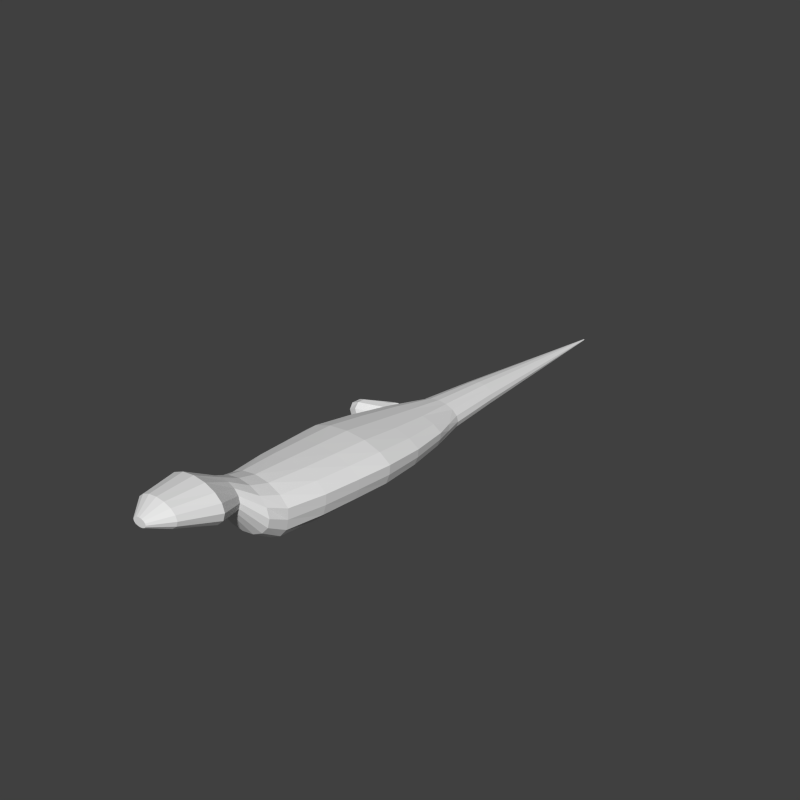 # Source: beardedDragon_model.blend  (saved by Blender 2.63.0; exported with 4.5.12 LTS)
import bpy
from mathutils import Matrix  # noqa: F401  (used for matrix-valued properties, if any)

bpy.ops.wm.read_factory_settings(use_empty=True)
scene = bpy.context.scene
scene.name = 'Scene'

# ---- collections
col_collection_1 = bpy.data.collections.new('Collection 1'); scene.collection.children.link(col_collection_1)

# ---- world
world_world = bpy.data.worlds.new('World'); scene.world = world_world
world_world.color = (0.05088, 0.05088, 0.05088)
world_world.use_sun_shadow = False
world_world.sun_shadow_jitter_overblur = 0.0
world_world.cycles.sampling_method = 'MANUAL'
world_world.cycles.sample_map_resolution = 256
world_world.light_settings.distance = 20.0

# ---- meshes
me_cylinder = bpy.data.meshes.new('Cylinder')
me_cylinder.from_pydata([(-2.616, 1.404, 1.11), (-2.233, 1.297, 1.11), (-1.909, 0.993, 1.11), (-1.692, 0.5374, 1.11), (-3.472, 0.5374, 1.11), (-3.323, 0.993, 1.11), (-2.999, 1.297, 1.11), (-2.396, 1.906, 0.4641), (-1.933, 1.761, 0.4641), (-1.541, 1.348, 0.4641), (-1.278, 0.7294, 0.4641), (-3.514, 0.7294, 0.4641), (-3.252, 1.348, 0.4641), (-2.859, 1.761, 0.4641), (-1.568, 3.836, -0.8153), (-0.7765, 3.91, -0.8153), (-0.1057, 2.992, -0.8153), (0.3426, 1.619, -0.8153), (-3.478, 1.468, -0.8153), (-3.229, 2.712, -0.8153), (-2.359, 3.544, -0.8153), (-1.29, 2.79, -1.888), (-0.4252, 2.844, -1.888), (0.3078, 2.176, -1.888), (0.7976, 1.178, -1.888), (-3.377, 1.068, -1.888), (-3.086, 1.973, -1.888), (-2.155, 2.577, -1.888), (0.7993, 1.564, -2.233), (1.264, 1.445, -2.231), (1.657, 1.106, -2.23), (1.92, 0.5983, -2.229), (-0.3218, 0.5983, -2.237), (-0.05876, 1.106, -2.236), (0.3349, 1.445, -2.235), (1.924, 0.5645, -3.013), (2.049, 0.5215, -3.013), (2.155, 0.3992, -3.012), (2.225, 0.216, -3.012), (2.225, -0.216, -3.012), (2.155, -0.3992, -3.012), (2.049, -0.5216, -3.013), (1.924, -0.5645, -3.013), (1.799, -0.5216, -3.014), (1.694, -0.3992, -3.015), (1.623, -0.216, -3.015), (1.623, 0.216, -3.015), (1.694, 0.3992, -3.015), (1.799, 0.5215, -3.014), (0.9034, 2.39, -2.494), (0.03125, 0.9901, -2.494), (3.009, 0.9901, -2.491), (1.52, 2.587, -2.493), (2.137, 2.39, -2.492), (0.3806, 1.83, -2.494), (2.66, 1.83, -2.492), (1.09, 0.6712, -2.847), (2.928, 0.6712, -2.845), (2.39, 1.62, -2.846), (1.306, 1.24, -2.847), (2.712, 1.24, -2.845), (1.628, 1.62, -2.847), (2.009, 1.754, -2.846), (-2.015, 1.831, -2.062), (0.1182, 2.392, -2.06), (0.7533, 1.831, -2.059), (-1.38, 2.392, -2.061), (-2.44, 0.9908, -2.063), (1.178, 0.9908, -2.059), (-0.631, 2.589, -2.061), (0.17, 2.601, -1.531), (0.03216, 2.815, -1.173), (-2.223, 3.081, -1.531), (-2.291, 3.334, -1.173), (-3.445, 1.381, -1.173), (-3.411, 1.276, -1.531), (0.4943, 1.523, -1.173), (0.6459, 1.408, -1.531), (-1.383, 3.335, -1.531), (-1.475, 3.608, -1.173), (-0.6594, 3.678, -1.173), (-0.5423, 3.399, -1.531), (-3.181, 2.551, -1.173), (-3.134, 2.358, -1.531), (-0.584, 2.754, -0.3888), (-1.062, 2.233, 0.03768), (-2.526, 3.262, -0.3888), (-2.713, 2.534, 0.0908), (-3.502, 1.095, 0.03768), (-3.49, 1.351, -0.3888), (-0.7381, 1.208, 0.03768), (-0.1978, 1.491, -0.3888), (-1.844, 3.53, -0.3888), (-2.151, 2.753, 0.08617), (-1.548, 2.917, 0.03768), (-1.162, 3.599, -0.3888), (-3.377, 2.024, 0.03768), (-3.303, 2.496, -0.3888), (-2.616, -1.404, 1.11), (-3.44, -0.04673, 3.11), (-2.233, -1.297, 1.11), (-3.422, -0.04318, 3.11), (-1.909, -0.993, 1.11), (-3.407, -0.03305, 3.11), (-1.692, -0.5374, 1.11), (-3.397, -0.01789, 3.11), (-1.616, -6.576e-06, 1.11), (-3.393, -6.938e-06, 3.11), (-3.397, 0.01787, 3.11), (-3.407, 0.03303, 3.11), (-3.422, 0.04316, 3.11), (-3.44, 0.04672, 3.11), (-3.458, 0.04316, 3.11), (-3.473, 0.03303, 3.11), (-3.483, 0.01787, 3.11), (-3.48, -7.375e-06, 1.11), (-3.487, -6.98e-06, 3.11), (-3.472, -0.5374, 1.11), (-3.483, -0.01789, 3.11), (-3.323, -0.993, 1.11), (-3.473, -0.03305, 3.11), (-2.999, -1.297, 1.11), (-3.458, -0.04318, 3.11), (-2.396, -1.906, 0.4641), (-1.933, -1.761, 0.4641), (-1.541, -1.348, 0.4641), (-1.278, -0.7294, 0.4641), (-1.186, -6.084e-06, 0.4641), (-3.47, -8.094e-06, 0.4641), (-3.446, -0.7294, 0.4641), (-3.252, -1.348, 0.4641), (-2.859, -1.761, 0.4641), (-1.568, -3.836, -0.8153), (-0.7765, -3.91, -0.8153), (-0.1057, -2.992, -0.8153), (0.3426, -1.619, -0.8153), (0.5, -6.355e-08, -0.8153), (-3.5, -3.875e-06, -0.8153), (-3.478, -1.468, -0.8153), (-3.03, -2.712, -0.8153), (-2.359, -3.544, -0.8153), (-1.29, -2.79, -1.888), (-0.4252, -2.844, -1.888), (0.3078, -2.176, -1.888), (0.7976, -1.178, -1.888), (0.9696, 7.008e-07, -1.888), (-3.414, -3.573e-06, -1.888), (-3.377, -1.068, -1.888), (-2.888, -1.973, -1.888), (-2.155, -2.577, -1.888), (0.7993, -1.564, -2.233), (1.264, -1.445, -2.231), (1.657, -1.106, -2.23), (1.92, -0.5983, -2.229), (2.013, 1.362e-06, -2.228), (-0.4142, -8.087e-07, -2.238), (-0.3218, -0.5983, -2.237), (-0.05876, -1.106, -2.236), (0.3349, -1.445, -2.235), (2.25, 2.352e-06, -3.012), (1.598, 1.734e-06, -3.015), (0.9034, -2.39, -2.494), (0.03125, -0.9901, -2.494), (3.009, -0.9901, -2.491), (1.52, -2.587, -2.493), (2.137, -2.39, -2.492), (0.3806, -1.83, -2.494), (3.132, 1.16e-06, -2.491), (-0.09143, -1.887e-06, -2.495), (2.66, -1.83, -2.492), (1.09, -0.6712, -2.847), (2.928, -0.6712, -2.845), (2.39, -1.62, -2.846), (1.306, -1.24, -2.847), (3.003, 1.965e-06, -2.845), (1.014, 3.141e-08, -2.848), (2.712, -1.24, -2.845), (1.628, -1.62, -2.847), (2.009, -1.754, -2.846), (-2.015, -1.831, -2.062), (1.327, 7.94e-07, -2.058), (0.1182, -2.392, -2.06), (-2.589, -2.738e-06, -2.063), (0.7533, -1.831, -2.059), (-1.38, -2.392, -2.061), (-2.44, -0.9908, -2.063), (1.178, -0.9908, -2.059), (-0.631, -2.589, -2.061), (-3.442, -3.967e-06, -1.531), (-3.471, -3.946e-06, -1.173), (0.17, -2.601, -1.531), (0.03216, -2.815, -1.173), (-2.223, -3.081, -1.531), (-2.291, -3.334, -1.173), (-3.445, -1.381, -1.173), (-3.411, -1.276, -1.531), (0.4943, -1.523, -1.173), (0.6459, -1.408, -1.531), (-1.383, -3.335, -1.531), (-1.475, -3.608, -1.173), (-0.6594, -3.678, -1.173), (-0.5423, -3.399, -1.531), (-2.982, -2.551, -1.173), (-2.935, -2.358, -1.531), (0.6565, 2.477e-07, -1.173), (0.8131, 5.661e-07, -1.531), (-0.584, -2.754, -0.3888), (-1.062, -2.233, 0.03768), (-2.526, -3.262, -0.3888), (-2.693, -2.644, 0.03768), (-3.502, -1.095, 0.03768), (-3.49, -1.351, -0.3888), (-0.7381, -1.208, 0.03768), (-0.1978, -1.491, -0.3888), (-1.844, -3.53, -0.3888), (-2.12, -2.862, 0.03768), (-1.548, -2.917, 0.03768), (-1.162, -3.599, -0.3888), (-3.178, -2.024, 0.03768), (-3.104, -2.496, -0.3888), (-0.6242, -4.623e-06, 0.03768), (-0.06212, -2.181e-06, -0.3888), (-3.48, -6.948e-06, 0.03768), (-3.49, -5.56e-06, -0.3888), (-2.364, 2.018, 0.4141), (-2.251, 4.718, 0.1108), (-2.838, 1.872, 0.4105), (-1.818, 4.804, 0.1217), (-2.316, 4.591, -0.05903), (-1.824, 4.766, -0.05596), (-2.693, 2.644, 0.03768), (-2.12, 2.862, 0.03768), (-1.835, 2.559, 0.1723), (-1.919, 2.114, 0.3358), (-3.219, 1.931, 0.1679), (-3.21, 1.649, 0.3233), (-1.483, 4.859, 0.001006), (-1.493, 4.832, 0.08103), (-2.563, 4.578, -0.0282), (-2.54, 4.63, 0.0616), (-2.327, 4.873, 0.1188), (-1.951, 5.139, 0.139), (-2.817, 5.479, 0.005306), (-2.598, 5.935, 0.03582), (-2.068, 5.88, 0.06864), (-1.833, 5.546, 0.1248), (-2.901, 5.109, 0.02176), (-2.646, 4.839, 0.07673), (-2.668, 3.522, 0.4109), (-2.569, 3.733, 0.4302), (-3.142, 4.361, 0.3542), (-3.027, 4.612, 0.3741), (-2.8, 4.481, 0.4045), (-2.617, 4.105, 0.4278), (-3.069, 3.872, 0.355), (-2.902, 3.607, 0.3757), (-2.258, -2.384, 0.2509), (-1.74, -2.339, 0.2509), (-1.779, 5.532, 0.01312), (-1.659, 5.322, 0.0844), (-2.57, 5.198, -0.04856), (-2.728, 4.977, -0.02175), (-2.172, 5.442, -0.0359), (-1.872, 5.061, 0.1207), (-2.289, 4.87, 0.1072), (-2.593, 4.809, 0.06154), (-3.449, 4.686, 0.4139), (-3.387, 4.732, 0.4289), (-3.172, 4.551, 0.3624), (-3.097, 4.591, 0.3792), (-3.093, 4.653, 0.4091), (-3.247, 4.718, 0.4278), (-3.286, 4.545, 0.3661), (-3.409, 4.604, 0.3891), (-3.183, 5.691, 0.3201), (-3.117, 5.737, 0.3334), (-3.018, 5.494, 0.277), (-2.954, 5.542, 0.2919), (-2.956, 5.643, 0.3201), (-3.021, 5.719, 0.3342), (-3.132, 5.496, 0.2752), (-3.175, 5.568, 0.2913), (-3.228, -0.6703, 2.11), (-3.179, 4.414, 0.3651), (-3.198, 4.234, 0.367), (-3.215, 4.035, 0.3969), (-3.155, 3.916, 0.4354), (-2.958, 4.552, 0.4112), (-2.988, 4.373, 0.4366), (-3.106, 4.075, 0.4544), (-3.062, 4.554, 0.3833)], [], [(0, 1, 8, 7), (1, 2, 9, 8), (2, 3, 10, 9), (3, 106, 127, 10), (115, 4, 11, 128), (4, 5, 12, 11), (5, 6, 13, 12), (6, 0, 7, 13), (89, 97, 19, 18), (95, 84, 16, 15), (97, 86, 20, 19), (84, 91, 17, 16), (86, 92, 14, 20), (91, 221, 136, 17), (223, 89, 18, 137), (92, 95, 15, 14), (182, 67, 32, 155), (70, 77, 24, 23), (72, 78, 21, 27), (188, 75, 25, 146), (78, 81, 22, 21), (75, 83, 26, 25), (77, 205, 145, 24), (81, 70, 23, 22), (83, 72, 27, 26), (56, 59, 47, 46), (65, 68, 31, 30), (66, 69, 28, 34), (69, 64, 29, 28), (67, 63, 33, 32), (68, 180, 154, 31), (64, 65, 30, 29), (63, 66, 34, 33), (57, 174, 159, 38), (58, 60, 37, 36), (59, 61, 48, 47), (155, 32, 50, 168), (30, 31, 51, 55), (34, 28, 52, 49), (62, 58, 36, 35), (35, 36, 37, 38, 159, 39, 40, 41, 42, 43, 44, 45, 160, 46, 47, 48), (168, 50, 56, 175), (55, 51, 57, 60), (28, 29, 53, 52), (32, 33, 54, 50), (31, 154, 167, 51), (29, 30, 55, 53), (33, 34, 49, 54), (49, 52, 62, 61), (175, 56, 46, 160), (60, 57, 38, 37), (52, 53, 58, 62), (50, 54, 59, 56), (51, 167, 174, 57), (53, 55, 60, 58), (54, 49, 61, 59), (61, 62, 35, 48), (146, 25, 67, 182), (23, 24, 68, 65), (27, 21, 69, 66), (21, 22, 64, 69), (25, 26, 63, 67), (24, 145, 180, 68), (22, 23, 65, 64), (26, 27, 66, 63), (16, 17, 76, 71), (71, 76, 77, 70), (20, 14, 79, 73), (73, 79, 78, 72), (137, 18, 74, 189), (189, 74, 75, 188), (14, 15, 80, 79), (79, 80, 81, 78), (18, 19, 82, 74), (74, 82, 83, 75), (17, 136, 204, 76), (76, 204, 205, 77), (15, 16, 71, 80), (80, 71, 70, 81), (19, 20, 73, 82), (82, 73, 72, 83), (11, 12, 96, 88), (88, 96, 97, 89), (8, 9, 85, 94), (94, 85, 84, 95), (226, 235, 12), (96, 230, 86, 97), (9, 10, 90, 85), (85, 90, 91, 84), (87, 230, 96), (230, 231, 92, 86), (10, 127, 220, 90), (90, 220, 221, 91), (128, 11, 88, 222), (222, 88, 89, 223), (226, 12, 13), (231, 94, 95, 92), (98, 123, 124, 100), (100, 124, 125, 102), (102, 125, 126, 104), (104, 126, 127, 106), (115, 128, 129, 117), (117, 129, 130, 119), (119, 130, 131, 121), (99, 101, 103, 105, 107, 108, 109, 110, 111, 112, 113, 114, 116, 118, 120, 122), (121, 131, 123, 98), (211, 138, 139, 219), (217, 133, 134, 206), (219, 139, 140, 208), (206, 134, 135, 213), (208, 140, 132, 214), (213, 135, 136, 221), (223, 137, 138, 211), (214, 132, 133, 217), (182, 155, 156, 185), (190, 143, 144, 197), (192, 149, 141, 198), (188, 146, 147, 195), (198, 141, 142, 201), (195, 147, 148, 203), (197, 144, 145, 205), (201, 142, 143, 190), (203, 148, 149, 192), (183, 152, 153, 186), (184, 158, 150, 187), (187, 150, 151, 181), (185, 156, 157, 179), (186, 153, 154, 180), (181, 151, 152, 183), (179, 157, 158, 184), (121, 98, 99, 122, 282), (155, 168, 162, 156), (152, 169, 163, 153), (158, 161, 164, 150), (168, 175, 170, 162), (169, 176, 171, 163), (150, 164, 165, 151), (156, 162, 166, 157), (153, 163, 167, 154), (151, 165, 169, 152), (157, 166, 161, 158), (161, 177, 178, 164), (164, 178, 172, 165), (162, 170, 173, 166), (163, 171, 174, 167), (165, 172, 176, 169), (166, 173, 177, 161), (99, 98, 100, 101), (118, 117, 119, 120), (101, 100, 102, 103), (120, 119, 121, 282, 122), (116, 115, 117, 118), (103, 102, 104, 105), (105, 104, 106, 107), (146, 182, 185, 147), (143, 183, 186, 144), (149, 184, 187, 141), (141, 187, 181, 142), (147, 185, 179, 148), (144, 186, 180, 145), (142, 181, 183, 143), (148, 179, 184, 149), (134, 191, 196, 135), (191, 190, 197, 196), (140, 193, 199, 132), (193, 192, 198, 199), (137, 189, 194, 138), (189, 188, 195, 194), (132, 199, 200, 133), (199, 198, 201, 200), (138, 194, 202, 139), (194, 195, 203, 202), (135, 196, 204, 136), (196, 197, 205, 204), (133, 200, 191, 134), (200, 201, 190, 191), (139, 202, 193, 140), (202, 203, 192, 193), (129, 210, 218, 130), (210, 211, 219, 218), (124, 257, 216, 207, 125), (216, 217, 206, 207), (130, 218, 209, 131), (218, 219, 208, 209), (125, 207, 212, 126), (207, 206, 213, 212), (131, 209, 215, 256, 123), (209, 208, 214, 215), (126, 212, 220, 127), (212, 213, 221, 220), (128, 222, 210, 129), (222, 223, 211, 210), (256, 215, 216, 257), (215, 214, 217, 216), (171, 39, 159, 174), (176, 40, 39, 171), (170, 45, 44, 173), (173, 44, 43, 177), (178, 42, 41, 172), (175, 160, 45, 170), (177, 43, 42, 178), (172, 41, 40, 176), (6, 112, 111, 0), (111, 110, 1, 0), (114, 113, 5, 4), (110, 109, 2, 1), (113, 112, 6, 5), (116, 114, 4, 115), (109, 108, 3, 2), (108, 107, 106, 3), (238, 228, 87, 234), (96, 234, 87), (259, 258, 244, 245), (8, 233, 224), (235, 226, 225, 239), (93, 94, 231), (87, 93, 231, 230), (235, 234, 96, 12), (93, 232, 94), (224, 7, 8), (232, 233, 8, 94), (224, 226, 13, 7), (239, 238, 234, 235), (233, 232, 236, 237), (237, 227, 224, 233), (226, 224, 227, 225), (232, 93, 229, 236), (93, 87, 228, 229), (254, 250, 242, 246), (261, 260, 228, 238), (262, 260, 242, 243), (258, 262, 243, 244), (264, 263, 241, 240), (259, 263, 227, 237), (265, 264, 240, 247), (265, 261, 238, 239), (284, 283, 250, 254), (255, 254, 246, 247), (247, 240, 248, 255), (245, 244, 252, 253), (240, 241, 249, 248), (244, 243, 251, 252), (253, 249, 241, 245), (243, 242, 250, 251), (123, 256, 257, 124), (237, 236, 258, 259), (246, 242, 260, 261), (229, 228, 260, 262), (236, 229, 262, 258), (225, 227, 263, 264), (245, 241, 263, 259), (239, 225, 264, 265), (247, 246, 261, 265), (273, 266, 274, 281), (285, 284, 254, 255), (285, 286, 266, 273), (288, 287, 270, 271), (286, 289, 267, 266), (287, 290, 269, 270), (288, 289, 249, 253), (290, 283, 268, 269), (274, 275, 279, 278, 277, 276, 280, 281), (271, 270, 278, 279), (266, 267, 275, 274), (270, 269, 277, 278), (279, 275, 267, 271), (269, 268, 276, 277), (280, 276, 268, 272), (281, 280, 272, 273), (272, 268, 283, 284), (273, 272, 284, 285), (255, 248, 286, 285), (253, 252, 287, 288), (248, 249, 289, 286), (252, 251, 290, 287), (271, 267, 289, 288), (251, 250, 283, 290)])
me_cylinder.use_remesh_preserve_volume = False
me_cylinder.use_remesh_preserve_attributes = False
me_cylinder.use_mirror_vertex_groups = False
me_cylinder.update()

# ---- objects
ob_cylinder = bpy.data.objects.new('Cylinder', me_cylinder)

# ---- transforms, parenting, visibility, modifiers, constraints
ob_cylinder.location = (-3.207e-06, 0.4023, 1.769)
ob_cylinder.rotation_euler = (1.571, 1.571, 0.0)
ob_cylinder.scale = (-0.501, -0.501, -4.024)
ob_cylinder.lineart.crease_threshold = 0.0

# ---- collection membership
col_collection_1.objects.link(ob_cylinder)

# ---- scene / render settings (as saved in the file)
scene.frame_start = 1; scene.frame_end = 35; scene.frame_set(0)
scene.render.engine = 'BLENDER_EEVEE_NEXT'
scene.render.image_settings.compression = 90
scene.render.resolution_x = 900
scene.render.resolution_y = 900
scene.render.fps = 30
scene.render.dither_intensity = 0.0
scene.render.bake_margin = 2
scene.render.bake_bias = 0.0
scene.cycles.use_denoising = False
scene.cycles.samples = 10
scene.cycles.sampling_pattern = 'TABULATED_SOBOL'
scene.cycles.light_sampling_threshold = 0.0
scene.cycles.use_adaptive_sampling = False
scene.cycles.use_light_tree = False
scene.cycles.blur_glossy = 0.0
scene.cycles.volume_bounces = 1
scene.cycles.pixel_filter_type = 'GAUSSIAN'
scene.cycles.sample_clamp_indirect = 0.0
scene.view_settings.view_transform = 'Standard'
bpy.context.view_layer.update()

# ---- added for rendering (the .blend has no active camera and no usable light): camera, sun
cam_auto = bpy.data.cameras.new('AutoCamera')
cam_auto.lens = 50.0
cam_auto.sensor_width = 36.0
cam_auto.clip_end = 1000.0
ob_auto_camera = bpy.data.objects.new('AutoCamera', cam_auto)
scene.collection.objects.link(ob_auto_camera)
ob_auto_camera.location = (22.9528, -27.5586, 20.4417)
ob_auto_camera.rotation_euler = (1.09748, -7.21219e-08, 0.694738)
scene.camera = ob_auto_camera
light_auto_sun = bpy.data.lights.new('AutoSun', 'SUN')
light_auto_sun.energy = 3.0
light_auto_sun.angle = 0.0523599
ob_auto_sun = bpy.data.objects.new('AutoSun', light_auto_sun)
scene.collection.objects.link(ob_auto_sun)
ob_auto_sun.rotation_euler = (0.872665, 0.174533, 0.523599)
bpy.context.view_layer.update()
